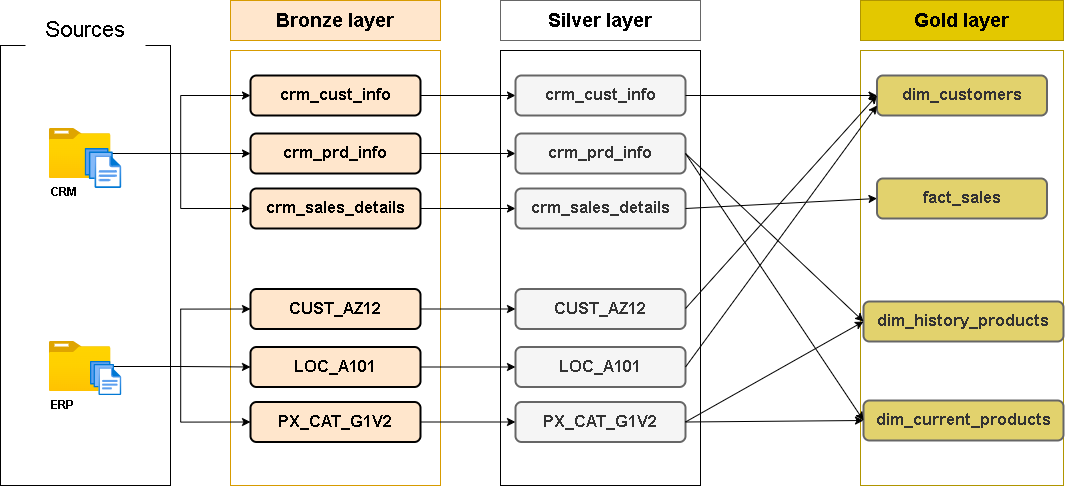

The diagram above was exported from draw.io. Its source (the exported page's mxGraphModel, read from the mxfile embedded in the PNG):
<mxGraphModel dx="2060" dy="1216" grid="1" gridSize="10" guides="1" tooltips="1" connect="1" arrows="1" fold="1" page="1" pageScale="1" pageWidth="827" pageHeight="1169" math="0" shadow="0">
  <root>
    <mxCell id="0" />
    <mxCell id="1" parent="0" />
    <mxCell id="x8xPw4W-_Ohei6SPuB-N-38" parent="1" style="rounded=0;whiteSpace=wrap;html=1;fillColor=none;strokeColor=default;" value="" vertex="1">
      <mxGeometry height="440" width="170" x="60" y="190" as="geometry" />
    </mxCell>
    <mxCell id="x8xPw4W-_Ohei6SPuB-N-39" parent="1" style="rounded=0;whiteSpace=wrap;html=1;fillColor=default;fontSize=22;strokeColor=none;" value="Sources" vertex="1">
      <mxGeometry height="40" width="120" x="85" y="155" as="geometry" />
    </mxCell>
    <mxCell id="x8xPw4W-_Ohei6SPuB-N-40" parent="1" style="rounded=0;whiteSpace=wrap;html=1;fillColor=none;strokeColor=#d79b00;" value="" vertex="1">
      <mxGeometry height="435" width="210" x="290" y="195" as="geometry" />
    </mxCell>
    <mxCell id="x8xPw4W-_Ohei6SPuB-N-41" parent="1" style="rounded=0;whiteSpace=wrap;html=1;fillColor=none;strokeColor=default;fontColor=#333333;" value="" vertex="1">
      <mxGeometry height="435" width="200" x="560" y="195" as="geometry" />
    </mxCell>
    <mxCell id="x8xPw4W-_Ohei6SPuB-N-42" parent="1" style="rounded=0;whiteSpace=wrap;html=1;fillColor=none;strokeColor=light-dark(#B09500, #ffda0a);fontColor=#000000;" value="" vertex="1">
      <mxGeometry height="435" width="203" x="920" y="195" as="geometry" />
    </mxCell>
    <mxCell id="x8xPw4W-_Ohei6SPuB-N-43" parent="1" style="rounded=0;whiteSpace=wrap;html=1;fillColor=#ffe6cc;fontSize=19;strokeColor=#d79b00;labelBorderColor=none;labelBackgroundColor=none;fontColor=default;fontStyle=1" value="Bronze layer" vertex="1">
      <mxGeometry height="40" width="210" x="290" y="145" as="geometry" />
    </mxCell>
    <mxCell id="x8xPw4W-_Ohei6SPuB-N-44" parent="1" style="rounded=0;whiteSpace=wrap;html=1;fillColor=light-dark(#FFFFFF,#585858);fontSize=19;strokeColor=#666666;fontColor=default;labelBorderColor=none;labelBackgroundColor=none;fontStyle=1" value="Silver layer" vertex="1">
      <mxGeometry height="40" width="200" x="560" y="145" as="geometry" />
    </mxCell>
    <mxCell id="x8xPw4W-_Ohei6SPuB-N-45" parent="1" style="rounded=0;whiteSpace=wrap;html=1;fillColor=light-dark(#E3C800,#CFB40B);fontSize=19;strokeColor=light-dark(#B09500,#FFDA0A);fontColor=default;labelBorderColor=none;labelBackgroundColor=none;fontStyle=1" value="Gold layer" vertex="1">
      <mxGeometry height="40" width="203" x="920" y="145" as="geometry" />
    </mxCell>
    <mxCell id="x8xPw4W-_Ohei6SPuB-N-46" edge="1" parent="1" source="x8xPw4W-_Ohei6SPuB-N-49" style="edgeStyle=orthogonalEdgeStyle;rounded=0;orthogonalLoop=1;jettySize=auto;html=1;" target="x8xPw4W-_Ohei6SPuB-N-59">
      <mxGeometry relative="1" as="geometry" />
    </mxCell>
    <mxCell id="x8xPw4W-_Ohei6SPuB-N-47" edge="1" parent="1" source="x8xPw4W-_Ohei6SPuB-N-49" style="edgeStyle=orthogonalEdgeStyle;rounded=0;orthogonalLoop=1;jettySize=auto;html=1;entryX=0;entryY=0.5;entryDx=0;entryDy=0;" target="x8xPw4W-_Ohei6SPuB-N-61">
      <mxGeometry relative="1" as="geometry" />
    </mxCell>
    <mxCell id="x8xPw4W-_Ohei6SPuB-N-48" edge="1" parent="1" source="x8xPw4W-_Ohei6SPuB-N-49" style="edgeStyle=orthogonalEdgeStyle;rounded=0;orthogonalLoop=1;jettySize=auto;html=1;entryX=0;entryY=0.5;entryDx=0;entryDy=0;" target="x8xPw4W-_Ohei6SPuB-N-57">
      <mxGeometry relative="1" as="geometry" />
    </mxCell>
    <mxCell id="x8xPw4W-_Ohei6SPuB-N-49" parent="1" style="image;aspect=fixed;html=1;points=[];align=left;fontSize=12;image=img/lib/azure2/general/Folder_Blank.svg;fontStyle=1" value="CRM" vertex="1">
      <mxGeometry height="50" width="61.61" x="108.81" y="273" as="geometry" />
    </mxCell>
    <mxCell id="x8xPw4W-_Ohei6SPuB-N-50" edge="1" parent="1" source="x8xPw4W-_Ohei6SPuB-N-53" style="edgeStyle=orthogonalEdgeStyle;rounded=0;orthogonalLoop=1;jettySize=auto;html=1;entryX=0;entryY=0.5;entryDx=0;entryDy=0;" target="x8xPw4W-_Ohei6SPuB-N-65">
      <mxGeometry relative="1" as="geometry" />
    </mxCell>
    <mxCell id="x8xPw4W-_Ohei6SPuB-N-51" edge="1" parent="1" source="x8xPw4W-_Ohei6SPuB-N-53" style="edgeStyle=orthogonalEdgeStyle;rounded=0;orthogonalLoop=1;jettySize=auto;html=1;entryX=0;entryY=0.5;entryDx=0;entryDy=0;" target="x8xPw4W-_Ohei6SPuB-N-63">
      <mxGeometry relative="1" as="geometry" />
    </mxCell>
    <mxCell id="x8xPw4W-_Ohei6SPuB-N-52" edge="1" parent="1" source="x8xPw4W-_Ohei6SPuB-N-53" style="edgeStyle=orthogonalEdgeStyle;rounded=0;orthogonalLoop=1;jettySize=auto;html=1;entryX=0;entryY=0.5;entryDx=0;entryDy=0;" target="x8xPw4W-_Ohei6SPuB-N-67">
      <mxGeometry relative="1" as="geometry" />
    </mxCell>
    <mxCell id="x8xPw4W-_Ohei6SPuB-N-53" parent="1" style="image;aspect=fixed;html=1;points=[];align=left;fontSize=12;image=img/lib/azure2/general/Folder_Blank.svg;" value="&lt;b&gt;ERP&lt;/b&gt;" vertex="1">
      <mxGeometry height="50" width="61.61" x="108.81" y="486" as="geometry" />
    </mxCell>
    <mxCell id="x8xPw4W-_Ohei6SPuB-N-54" parent="1" style="image;aspect=fixed;html=1;points=[];align=center;fontSize=12;image=img/lib/azure2/general/Files.svg;" value="" vertex="1">
      <mxGeometry height="40" width="36.57" x="144.61" y="293" as="geometry" />
    </mxCell>
    <mxCell id="x8xPw4W-_Ohei6SPuB-N-55" parent="1" style="image;aspect=fixed;html=1;points=[];align=center;fontSize=12;image=img/lib/azure2/general/Files.svg;" value="" vertex="1">
      <mxGeometry height="34.1" width="31.18" x="150" y="506" as="geometry" />
    </mxCell>
    <mxCell id="x8xPw4W-_Ohei6SPuB-N-56" edge="1" parent="1" source="x8xPw4W-_Ohei6SPuB-N-57" style="edgeStyle=orthogonalEdgeStyle;rounded=0;orthogonalLoop=1;jettySize=auto;html=1;entryX=0;entryY=0.5;entryDx=0;entryDy=0;" target="x8xPw4W-_Ohei6SPuB-N-68">
      <mxGeometry relative="1" as="geometry" />
    </mxCell>
    <mxCell id="x8xPw4W-_Ohei6SPuB-N-57" parent="1" style="rounded=1;whiteSpace=wrap;html=1;fillColor=#ffe6cc;fontSize=17;strokeColor=default;labelBorderColor=none;labelBackgroundColor=none;fontColor=default;fontStyle=1;strokeWidth=2;" value="crm_cust_info" vertex="1">
      <mxGeometry height="40" width="170" x="310" y="220" as="geometry" />
    </mxCell>
    <mxCell id="x8xPw4W-_Ohei6SPuB-N-58" edge="1" parent="1" source="x8xPw4W-_Ohei6SPuB-N-59" style="edgeStyle=orthogonalEdgeStyle;rounded=0;orthogonalLoop=1;jettySize=auto;html=1;entryX=0;entryY=0.5;entryDx=0;entryDy=0;" target="x8xPw4W-_Ohei6SPuB-N-69">
      <mxGeometry relative="1" as="geometry" />
    </mxCell>
    <mxCell id="x8xPw4W-_Ohei6SPuB-N-59" parent="1" style="rounded=1;whiteSpace=wrap;html=1;fillColor=#ffe6cc;fontSize=17;strokeColor=default;labelBorderColor=none;labelBackgroundColor=none;fontColor=default;fontStyle=1;strokeWidth=2;" value="crm_prd_info" vertex="1">
      <mxGeometry height="40" width="170" x="310" y="278" as="geometry" />
    </mxCell>
    <mxCell id="x8xPw4W-_Ohei6SPuB-N-60" edge="1" parent="1" source="x8xPw4W-_Ohei6SPuB-N-61" style="edgeStyle=orthogonalEdgeStyle;rounded=0;orthogonalLoop=1;jettySize=auto;html=1;" target="x8xPw4W-_Ohei6SPuB-N-70">
      <mxGeometry relative="1" as="geometry" />
    </mxCell>
    <mxCell id="x8xPw4W-_Ohei6SPuB-N-61" parent="1" style="rounded=1;whiteSpace=wrap;html=1;fillColor=#ffe6cc;fontSize=17;strokeColor=default;labelBorderColor=none;labelBackgroundColor=none;fontColor=default;fontStyle=1;strokeWidth=2;" value="crm_sales_details" vertex="1">
      <mxGeometry height="40" width="170" x="310" y="333" as="geometry" />
    </mxCell>
    <mxCell id="x8xPw4W-_Ohei6SPuB-N-62" edge="1" parent="1" source="x8xPw4W-_Ohei6SPuB-N-63" style="edgeStyle=orthogonalEdgeStyle;rounded=0;orthogonalLoop=1;jettySize=auto;html=1;" target="x8xPw4W-_Ohei6SPuB-N-71">
      <mxGeometry relative="1" as="geometry" />
    </mxCell>
    <mxCell id="x8xPw4W-_Ohei6SPuB-N-63" parent="1" style="rounded=1;whiteSpace=wrap;html=1;fillColor=#ffe6cc;fontSize=17;strokeColor=default;labelBorderColor=none;labelBackgroundColor=none;fontColor=default;fontStyle=1;strokeWidth=2;" value="CUST_AZ12" vertex="1">
      <mxGeometry height="40" width="170" x="310" y="433.5" as="geometry" />
    </mxCell>
    <mxCell id="x8xPw4W-_Ohei6SPuB-N-64" edge="1" parent="1" source="x8xPw4W-_Ohei6SPuB-N-65" style="edgeStyle=orthogonalEdgeStyle;rounded=0;orthogonalLoop=1;jettySize=auto;html=1;" target="x8xPw4W-_Ohei6SPuB-N-72">
      <mxGeometry relative="1" as="geometry" />
    </mxCell>
    <mxCell id="x8xPw4W-_Ohei6SPuB-N-65" parent="1" style="rounded=1;whiteSpace=wrap;html=1;fillColor=#ffe6cc;fontSize=17;strokeColor=default;labelBorderColor=none;labelBackgroundColor=none;fontColor=default;fontStyle=1;strokeWidth=2;" value="LOC_A101" vertex="1">
      <mxGeometry height="40" width="170" x="310" y="491.5" as="geometry" />
    </mxCell>
    <mxCell id="x8xPw4W-_Ohei6SPuB-N-66" edge="1" parent="1" source="x8xPw4W-_Ohei6SPuB-N-67" style="edgeStyle=orthogonalEdgeStyle;rounded=0;orthogonalLoop=1;jettySize=auto;html=1;" target="x8xPw4W-_Ohei6SPuB-N-73">
      <mxGeometry relative="1" as="geometry" />
    </mxCell>
    <mxCell id="x8xPw4W-_Ohei6SPuB-N-67" parent="1" style="rounded=1;whiteSpace=wrap;html=1;fillColor=#ffe6cc;fontSize=17;strokeColor=default;labelBorderColor=none;labelBackgroundColor=none;fontColor=default;fontStyle=1;strokeWidth=2;" value="PX_CAT_G1V2" vertex="1">
      <mxGeometry height="40" width="170" x="310" y="546.5" as="geometry" />
    </mxCell>
    <mxCell id="x8xPw4W-_Ohei6SPuB-N-68" parent="1" style="rounded=1;whiteSpace=wrap;html=1;fillColor=#f5f5f5;fontSize=17;strokeColor=#666666;labelBorderColor=none;labelBackgroundColor=none;fontColor=light-dark(#333333,#FFFFFF);fontStyle=1;strokeWidth=2;" value="crm_cust_info" vertex="1">
      <mxGeometry height="40" width="170" x="575" y="220" as="geometry" />
    </mxCell>
    <mxCell id="x8xPw4W-_Ohei6SPuB-N-69" parent="1" style="rounded=1;whiteSpace=wrap;html=1;fillColor=#f5f5f5;fontSize=17;strokeColor=#666666;labelBorderColor=none;labelBackgroundColor=none;fontColor=light-dark(#333333,#FFFFFF);fontStyle=1;strokeWidth=2;" value="crm_prd_info" vertex="1">
      <mxGeometry height="40" width="170" x="575" y="278" as="geometry" />
    </mxCell>
    <mxCell id="x8xPw4W-_Ohei6SPuB-N-70" parent="1" style="rounded=1;whiteSpace=wrap;html=1;fillColor=#f5f5f5;fontSize=17;strokeColor=#666666;labelBorderColor=none;labelBackgroundColor=none;fontColor=light-dark(#333333,#FFFFFF);fontStyle=1;strokeWidth=2;" value="crm_sales_details" vertex="1">
      <mxGeometry height="40" width="170" x="575" y="333" as="geometry" />
    </mxCell>
    <mxCell id="x8xPw4W-_Ohei6SPuB-N-71" parent="1" style="rounded=1;whiteSpace=wrap;html=1;fillColor=#f5f5f5;fontSize=17;strokeColor=#666666;labelBorderColor=none;labelBackgroundColor=none;fontColor=light-dark(#333333,#FFFFFF);fontStyle=1;strokeWidth=2;" value="CUST_AZ12" vertex="1">
      <mxGeometry height="40" width="170" x="575" y="433.5" as="geometry" />
    </mxCell>
    <mxCell id="x8xPw4W-_Ohei6SPuB-N-72" parent="1" style="rounded=1;whiteSpace=wrap;html=1;fillColor=#f5f5f5;fontSize=17;strokeColor=#666666;labelBorderColor=none;labelBackgroundColor=none;fontColor=light-dark(#333333,#FFFFFF);fontStyle=1;strokeWidth=2;" value="LOC_A101" vertex="1">
      <mxGeometry height="40" width="170" x="575" y="491.5" as="geometry" />
    </mxCell>
    <mxCell id="x8xPw4W-_Ohei6SPuB-N-73" parent="1" style="rounded=1;whiteSpace=wrap;html=1;fillColor=#f5f5f5;fontSize=17;strokeColor=#666666;labelBorderColor=none;labelBackgroundColor=none;fontColor=light-dark(#333333,#FFFFFF);fontStyle=1;strokeWidth=2;" value="PX_CAT_G1V2" vertex="1">
      <mxGeometry height="40" width="170" x="575" y="546.5" as="geometry" />
    </mxCell>
    <mxCell id="x8xPw4W-_Ohei6SPuB-N-74" parent="1" style="rounded=1;whiteSpace=wrap;html=1;fillColor=light-dark(#CFB40B99,#CFB40B99);fontSize=17;strokeColor=#666666;labelBorderColor=none;labelBackgroundColor=none;fontColor=light-dark(#333333,#FFFFFF);fontStyle=1;strokeWidth=2;gradientColor=none;fillStyle=auto;" value="dim_customers" vertex="1">
      <mxGeometry height="40" width="170" x="936.5" y="220" as="geometry" />
    </mxCell>
    <mxCell id="x8xPw4W-_Ohei6SPuB-N-75" parent="1" style="rounded=1;whiteSpace=wrap;html=1;fillColor=light-dark(#CFB40B99,#CFB40B99);fontSize=17;strokeColor=#666666;labelBorderColor=none;labelBackgroundColor=none;fontColor=light-dark(#333333,#FFFFFF);fontStyle=1;strokeWidth=2;gradientColor=none;fillStyle=auto;" value="fact_sales" vertex="1">
      <mxGeometry height="40" width="170" x="936.5" y="323" as="geometry" />
    </mxCell>
    <mxCell id="x8xPw4W-_Ohei6SPuB-N-76" parent="1" style="rounded=1;whiteSpace=wrap;html=1;fillColor=light-dark(#CFB40B99,#CFB40B99);fontSize=17;strokeColor=#666666;labelBorderColor=none;labelBackgroundColor=none;fontColor=light-dark(#333333,#FFFFFF);fontStyle=1;strokeWidth=2;gradientColor=none;fillStyle=auto;" value="dim_current_products" vertex="1">
      <mxGeometry height="40" width="200" x="923" y="545" as="geometry" />
    </mxCell>
    <mxCell id="x8xPw4W-_Ohei6SPuB-N-77" parent="1" style="rounded=1;whiteSpace=wrap;html=1;fillColor=light-dark(#CFB40B99,#CFB40B99);fontSize=17;strokeColor=#666666;labelBorderColor=none;labelBackgroundColor=none;fontColor=light-dark(#333333,#FFFFFF);fontStyle=1;strokeWidth=2;gradientColor=none;fillStyle=auto;" value="dim_history_products" vertex="1">
      <mxGeometry height="40" width="200" x="923" y="446" as="geometry" />
    </mxCell>
    <mxCell id="x8xPw4W-_Ohei6SPuB-N-88" edge="1" parent="1" source="x8xPw4W-_Ohei6SPuB-N-68" style="endArrow=classic;html=1;rounded=0;entryX=0;entryY=0.5;entryDx=0;entryDy=0;exitX=1;exitY=0.5;exitDx=0;exitDy=0;" target="x8xPw4W-_Ohei6SPuB-N-74" value="">
      <mxGeometry height="50" relative="1" width="50" as="geometry">
        <mxPoint x="820" y="350" as="sourcePoint" />
        <mxPoint x="870" y="300" as="targetPoint" />
      </mxGeometry>
    </mxCell>
    <mxCell id="x8xPw4W-_Ohei6SPuB-N-89" edge="1" parent="1" style="endArrow=classic;html=1;rounded=0;entryX=0;entryY=0.5;entryDx=0;entryDy=0;exitX=1;exitY=0.5;exitDx=0;exitDy=0;" target="x8xPw4W-_Ohei6SPuB-N-74" value="">
      <mxGeometry height="50" relative="1" width="50" as="geometry">
        <mxPoint x="745" y="453.02" as="sourcePoint" />
        <mxPoint x="937" y="453.02" as="targetPoint" />
      </mxGeometry>
    </mxCell>
    <mxCell id="x8xPw4W-_Ohei6SPuB-N-91" edge="1" parent="1" source="x8xPw4W-_Ohei6SPuB-N-72" style="endArrow=classic;html=1;rounded=0;entryX=0;entryY=0.75;entryDx=0;entryDy=0;exitX=1;exitY=0.5;exitDx=0;exitDy=0;" target="x8xPw4W-_Ohei6SPuB-N-74" value="">
      <mxGeometry height="50" relative="1" width="50" as="geometry">
        <mxPoint x="740" y="519.01" as="sourcePoint" />
        <mxPoint x="932" y="305.99" as="targetPoint" />
      </mxGeometry>
    </mxCell>
    <mxCell id="x8xPw4W-_Ohei6SPuB-N-92" edge="1" parent="1" source="x8xPw4W-_Ohei6SPuB-N-69" style="endArrow=classic;html=1;rounded=0;entryX=0;entryY=0.5;entryDx=0;entryDy=0;exitX=1;exitY=0.5;exitDx=0;exitDy=0;" target="x8xPw4W-_Ohei6SPuB-N-77" value="">
      <mxGeometry height="50" relative="1" width="50" as="geometry">
        <mxPoint x="780" y="523.02" as="sourcePoint" />
        <mxPoint x="972" y="310" as="targetPoint" />
      </mxGeometry>
    </mxCell>
    <mxCell id="x8xPw4W-_Ohei6SPuB-N-93" edge="1" parent="1" source="x8xPw4W-_Ohei6SPuB-N-69" style="endArrow=classic;html=1;rounded=0;entryX=0;entryY=0.5;entryDx=0;entryDy=0;exitX=1;exitY=0.5;exitDx=0;exitDy=0;" target="x8xPw4W-_Ohei6SPuB-N-76" value="">
      <mxGeometry height="50" relative="1" width="50" as="geometry">
        <mxPoint x="750" y="300" as="sourcePoint" />
        <mxPoint x="992" y="480" as="targetPoint" />
      </mxGeometry>
    </mxCell>
    <mxCell id="x8xPw4W-_Ohei6SPuB-N-94" edge="1" parent="1" source="x8xPw4W-_Ohei6SPuB-N-73" style="endArrow=classic;html=1;rounded=0;entryX=0;entryY=0.5;entryDx=0;entryDy=0;exitX=1;exitY=0.5;exitDx=0;exitDy=0;" target="x8xPw4W-_Ohei6SPuB-N-76" value="">
      <mxGeometry height="50" relative="1" width="50" as="geometry">
        <mxPoint x="810" y="753.02" as="sourcePoint" />
        <mxPoint x="1002" y="540" as="targetPoint" />
      </mxGeometry>
    </mxCell>
    <mxCell id="x8xPw4W-_Ohei6SPuB-N-95" edge="1" parent="1" source="x8xPw4W-_Ohei6SPuB-N-73" style="endArrow=classic;html=1;rounded=0;entryX=0;entryY=0.5;entryDx=0;entryDy=0;exitX=1;exitY=0.5;exitDx=0;exitDy=0;" target="x8xPw4W-_Ohei6SPuB-N-77" value="">
      <mxGeometry height="50" relative="1" width="50" as="geometry">
        <mxPoint x="780" y="813.02" as="sourcePoint" />
        <mxPoint x="972" y="600" as="targetPoint" />
      </mxGeometry>
    </mxCell>
    <mxCell id="x8xPw4W-_Ohei6SPuB-N-96" edge="1" parent="1" source="x8xPw4W-_Ohei6SPuB-N-70" style="endArrow=classic;html=1;rounded=0;entryX=0;entryY=0.5;entryDx=0;entryDy=0;exitX=1;exitY=0.5;exitDx=0;exitDy=0;" target="x8xPw4W-_Ohei6SPuB-N-75" value="">
      <mxGeometry height="50" relative="1" width="50" as="geometry">
        <mxPoint x="830" y="533.02" as="sourcePoint" />
        <mxPoint x="1022" y="320" as="targetPoint" />
      </mxGeometry>
    </mxCell>
  </root>
</mxGraphModel>